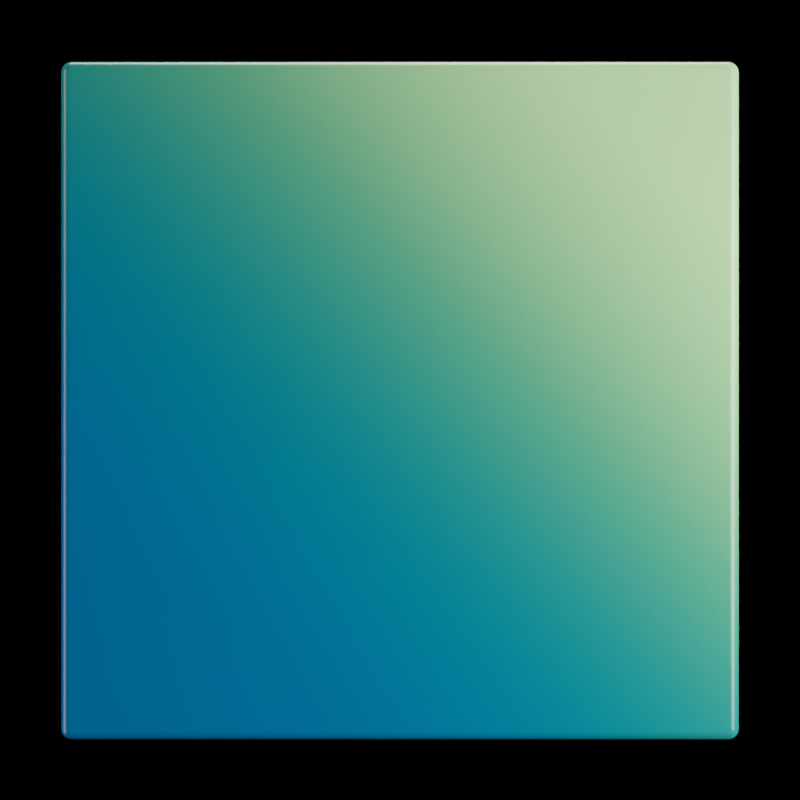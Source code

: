 # Source: cube.blend  (saved by Blender 2.93.20; exported with 4.5.12 LTS)
import bpy
from mathutils import Matrix  # noqa: F401  (used for matrix-valued properties, if any)

bpy.ops.wm.read_factory_settings(use_empty=True)
scene = bpy.context.scene
scene.name = 'Scene'

# ---- collections
col_iso_studio = bpy.data.collections.new('ISO Studio'); scene.collection.children.link(col_iso_studio)
col_iso_studio.hide_render = True
col_normal_studio = bpy.data.collections.new('Normal studio'); scene.collection.children.link(col_normal_studio)
col_front_light = bpy.data.collections.new('Front Light'); col_normal_studio.children.link(col_front_light)
col_dynamic_light = bpy.data.collections.new('Dynamic Light'); col_normal_studio.children.link(col_dynamic_light)
col_dynamic_light.hide_render = True

# ---- materials (node trees are filled in below, after node groups)
mat_color___green = bpy.data.materials.new('Color - Green')

# ---- node groups
ng_auto_smooth = bpy.data.node_groups.new('Auto Smooth', 'GeometryNodeTree')
_s = ng_auto_smooth.interface.new_socket(name='Geometry', in_out='OUTPUT', socket_type='NodeSocketGeometry')
_s = ng_auto_smooth.interface.new_socket(name='Geometry', in_out='INPUT', socket_type='NodeSocketGeometry')
_s = ng_auto_smooth.interface.new_socket(name='Angle', in_out='INPUT', socket_type='NodeSocketFloat')
_s.subtype = 'ANGLE'
_s.min_value = 0.0
_s.max_value = 3.142
ng_auto_smooth.is_modifier = True
_N = ng_auto_smooth.nodes; _L = ng_auto_smooth.links
n0 = _N.new('NodeGroupOutput'); n0.name = 'Group Output'; n0.location = (480, -100)
n1 = _N.new('NodeGroupInput'); n1.name = 'Group Input'; n1.location = (-420, -300)
n2 = _N.new('NodeGroupInput'); n2.name = 'Group Input.001'; n2.location = (-60, -100)
n3 = _N.new('GeometryNodeSetShadeSmooth'); n3.name = 'Set Shade Smooth'; n3.location = (120, -100)
n3.domain = 'EDGE'
n4 = _N.new('GeometryNodeSetShadeSmooth'); n4.name = 'Set Shade Smooth.001'; n4.location = (300, -100)
n5 = _N.new('GeometryNodeInputMeshEdgeAngle'); n5.name = 'Edge Angle'; n5.location = (-420, -220)
n6 = _N.new('GeometryNodeInputEdgeSmooth'); n6.name = 'Is Edge Smooth'; n6.location = (-60, -160)
n7 = _N.new('GeometryNodeInputShadeSmooth'); n7.name = 'Is Face Smooth'; n7.location = (-240, -340)
n8 = _N.new('FunctionNodeBooleanMath'); n8.name = 'Boolean Math'; n8.location = (-60, -220)
n9 = _N.new('FunctionNodeCompare'); n9.name = 'Compare'; n9.location = (-240, -180)
n9.operation = 'LESS_EQUAL'
_L.new(n5.outputs[0], n9.inputs[0])
_L.new(n4.outputs[0], n0.inputs[0])
_L.new(n1.outputs[1], n9.inputs[1])
_L.new(n9.outputs[0], n8.inputs[0])
_L.new(n7.outputs[0], n8.inputs[1])
_L.new(n2.outputs[0], n3.inputs[0])
_L.new(n6.outputs[0], n3.inputs[1])
_L.new(n3.outputs[0], n4.inputs[0])
_L.new(n8.outputs[0], n3.inputs[2])
n0.is_active_output = True

# ---- material node trees
mat_color___green.use_nodes = True; mat_color___green.node_tree.nodes.clear()
_N = mat_color___green.node_tree.nodes; _L = mat_color___green.node_tree.links
n0 = _N.new('ShaderNodeOutputMaterial'); n0.name = 'Material Output'; n0.location = (633, 346)
n1 = _N.new('ShaderNodeBsdfPrincipled'); n1.name = 'Principled BSDF'; n1.location = (317, 341)
n1.distribution = 'GGX'
n1.subsurface_method = 'BURLEY'
n1.inputs[2].default_value = 0.2
n1.inputs[3].default_value = 1.45
n1.inputs[27].default_value = (0.0, 0.0, 0.0, 1.0)
n1.inputs[28].default_value = 1.0
n2 = _N.new('ShaderNodeTexGradient'); n2.name = 'Gradient Texture'; n2.location = (-385, 233)
n3 = _N.new('ShaderNodeMapping'); n3.name = 'Mapping'; n3.location = (-675, 280)
n3.width = 240
n3.inputs[1].default_value = (0.53, 0.0, 0.0)
n3.inputs[2].default_value = (0.0, 0.7854, 0.0)
n3.inputs[3].default_value = (0.5, 0.5, 0.5)
n4 = _N.new('ShaderNodeValToRGB'); n4.name = 'ColorRamp'; n4.location = (-135, 343)
n4.color_ramp.interpolation = 'B_SPLINE'
while len(n4.color_ramp.elements) > 1: n4.color_ramp.elements.remove(n4.color_ramp.elements[-1])
n4.color_ramp.elements[0].position = 0.3; n4.color_ramp.elements[0].color = (0.0, 0.15, 0.3663, 1.0)
_e = n4.color_ramp.elements.new(0.6788); _e.color = (0.0, 0.3231, 0.1301, 1.0)
_e = n4.color_ramp.elements.new(1.0); _e.color = (0.6105, 1.0, 0.4342, 1.0)
n5 = _N.new('ShaderNodeTexCoord'); n5.name = 'Texture Coordinate'; n5.location = (-885, 263)
_L.new(n1.outputs[0], n0.inputs[0])
_L.new(n4.outputs[0], n1.inputs[0])
_L.new(n2.outputs[0], n4.inputs[0])
_L.new(n3.outputs[0], n2.inputs[0])
_L.new(n5.outputs[3], n3.inputs[0])
n0.is_active_output = True

# ---- world
world_world = bpy.data.worlds.new('World'); scene.world = world_world
world_world.use_nodes = True; world_world.node_tree.nodes.clear()
_N = world_world.node_tree.nodes; _L = world_world.node_tree.links
n0 = _N.new('ShaderNodeBackground'); n0.name = 'Background'; n0.location = (10, 300)
n0.inputs[0].default_value = (0.2502, 0.2502, 0.2502, 1.0)
n0.inputs[1].default_value = 0.0
n1 = _N.new('ShaderNodeOutputWorld'); n1.name = 'World Output'; n1.location = (192, 299)
_L.new(n0.outputs[0], n1.inputs[0])
n1.is_active_output = True
world_world.use_sun_shadow = False
world_world.sun_shadow_jitter_overblur = 0.0

# ---- cameras
cam_camera_003 = bpy.data.cameras.new('Camera.003')
cam_camera_003.type = 'ORTHO'
cam_camera_003.ortho_scale = 2.5
cam_camera_003.shift_y = 0.04
cam_camera_002 = bpy.data.cameras.new('Camera.002')
cam_camera_002.lens = 150.0

# ---- lights
light_area_010 = bpy.data.lights.new('Area.010', 'AREA')
light_area_010.transmission_factor = 0.0
light_area_010.energy = 471.2
light_area_010.shadow_soft_size = 4.0
light_area_010.shadow_maximum_resolution = 0.006
light_area_010.use_absolute_resolution = True
light_area_010.shape = 'DISK'
light_area_010.size = 4.0
light_area_010.size_y = 3.085
light_area_009 = bpy.data.lights.new('Area.009', 'AREA')
light_area_009.transmission_factor = 0.0
light_area_009.energy = 117.8
light_area_009.shadow_soft_size = 1.945
light_area_009.shadow_maximum_resolution = 0.006
light_area_009.use_absolute_resolution = True
light_area_009.shape = 'RECTANGLE'
light_area_009.size = 1.945
light_area_009.size_y = 6.754
light_area_004 = bpy.data.lights.new('Area.004', 'AREA')
light_area_004.transmission_factor = 0.0
light_area_004.energy = 314.2
light_area_004.shadow_soft_size = 4.0
light_area_004.shadow_maximum_resolution = 0.006
light_area_004.use_absolute_resolution = True
light_area_004.shape = 'DISK'
light_area_004.size = 4.0
light_area_004.size_y = 3.085
light_point_004 = bpy.data.lights.new('Point.004', 'POINT')
light_point_004.transmission_factor = 0.0
light_point_004.shadow_soft_size = 0.5
light_point_004.shadow_maximum_resolution = 0.006
light_point_004.use_absolute_resolution = True
light_point_003 = bpy.data.lights.new('Point.003', 'POINT')
light_point_003.transmission_factor = 0.0
light_point_003.shadow_soft_size = 0.25
light_point_003.shadow_maximum_resolution = 0.006
light_point_003.use_absolute_resolution = True
light_area_003 = bpy.data.lights.new('Area.003', 'AREA')
light_area_003.transmission_factor = 0.0
light_area_003.energy = 471.2
light_area_003.shadow_soft_size = 4.0
light_area_003.shadow_maximum_resolution = 0.006
light_area_003.use_absolute_resolution = True
light_area_003.shape = 'DISK'
light_area_003.size = 4.0
light_area_003.size_y = 3.085
light_area_002 = bpy.data.lights.new('Area.002', 'AREA')
light_area_002.transmission_factor = 0.0
light_area_002.energy = 196.3
light_area_002.shadow_soft_size = 2.384
light_area_002.shadow_maximum_resolution = 0.006
light_area_002.use_absolute_resolution = True
light_area_002.shape = 'RECTANGLE'
light_area_002.size = 2.384
light_area_002.size_y = 6.707
light_area_001 = bpy.data.lights.new('Area.001', 'AREA')
light_area_001.transmission_factor = 0.0
light_area_001.energy = 314.2
light_area_001.shadow_soft_size = 4.0
light_area_001.shadow_maximum_resolution = 0.006
light_area_001.use_absolute_resolution = True
light_area_001.shape = 'DISK'
light_area_001.size = 4.0
light_area_001.size_y = 3.085
light_area_013 = bpy.data.lights.new('Area.013', 'AREA')
light_area_013.transmission_factor = 0.0
light_area_013.energy = 314.2
light_area_013.shadow_soft_size = 4.0
light_area_013.shadow_maximum_resolution = 0.006
light_area_013.use_absolute_resolution = True
light_area_013.shape = 'DISK'
light_area_013.size = 4.0
light_area_013.size_y = 3.085
light_area_012 = bpy.data.lights.new('Area.012', 'AREA')
light_area_012.transmission_factor = 0.0
light_area_012.energy = 392.7
light_area_012.shadow_soft_size = 4.0
light_area_012.shadow_maximum_resolution = 0.006
light_area_012.use_absolute_resolution = True
light_area_012.shape = 'DISK'
light_area_012.size = 4.0
light_area_012.size_y = 3.085
light_area_011 = bpy.data.lights.new('Area.011', 'AREA')
light_area_011.transmission_factor = 0.0
light_area_011.energy = 196.3
light_area_011.shadow_soft_size = 1.945
light_area_011.shadow_maximum_resolution = 0.006
light_area_011.use_absolute_resolution = True
light_area_011.shape = 'RECTANGLE'
light_area_011.size = 1.945
light_area_011.size_y = 6.754
light_point = bpy.data.lights.new('Point', 'POINT')
light_point.transmission_factor = 0.0
light_point.energy = 40.0
light_point.shadow_soft_size = 0.5
light_point.shadow_maximum_resolution = 0.006
light_point.use_absolute_resolution = True

# ---- meshes
me_cube_003 = bpy.data.meshes.new('Cube.003')
me_cube_003.from_pydata([(-0.8721, -0.8721, -0.9001), (-0.8721, -0.9001, -0.8721), (-0.9001, -0.8721, -0.8721), (-0.8721, -0.8794, -0.8992), (-0.8721, -0.8861, -0.8964), (-0.8721, -0.8919, -0.8919), (-0.8794, -0.8721, -0.8992), (-0.8796, -0.8796, -0.898), (-0.8795, -0.8862, -0.8952), (-0.8793, -0.8912, -0.8913), (-0.8861, -0.8721, -0.8964), (-0.8862, -0.8795, -0.8952), (-0.8855, -0.8855, -0.8928), (-0.8849, -0.8897, -0.8897), (-0.8883, -0.8883, -0.8883), (-0.8794, -0.8992, -0.8721), (-0.8861, -0.8964, -0.8721), (-0.8919, -0.8919, -0.8721), (-0.8721, -0.8992, -0.8794), (-0.8796, -0.898, -0.8796), (-0.8862, -0.8952, -0.8795), (-0.8912, -0.8913, -0.8793), (-0.8721, -0.8964, -0.8861), (-0.8795, -0.8952, -0.8862), (-0.8855, -0.8928, -0.8855), (-0.8897, -0.8897, -0.8849), (-0.8992, -0.8721, -0.8794), (-0.8964, -0.8721, -0.8861), (-0.8919, -0.8721, -0.8919), (-0.8992, -0.8794, -0.8721), (-0.898, -0.8796, -0.8796), (-0.8952, -0.8795, -0.8862), (-0.8913, -0.8793, -0.8912), (-0.8964, -0.8861, -0.8721), (-0.8952, -0.8862, -0.8795), (-0.8928, -0.8855, -0.8855), (-0.8897, -0.8849, -0.8897), (-0.8721, -0.9001, 0.8721), (-0.8721, -0.8721, 0.9001), (-0.9001, -0.8721, 0.8721), (-0.8721, -0.8992, 0.8794), (-0.8721, -0.8964, 0.8861), (-0.8721, -0.8919, 0.8919), (-0.8794, -0.8992, 0.8721), (-0.8796, -0.898, 0.8796), (-0.8795, -0.8952, 0.8862), (-0.8793, -0.8913, 0.8912), (-0.8861, -0.8964, 0.8721), (-0.8862, -0.8952, 0.8795), (-0.8855, -0.8928, 0.8855), (-0.8849, -0.8897, 0.8897), (-0.8883, -0.8883, 0.8883), (-0.8794, -0.8721, 0.8992), (-0.8861, -0.8721, 0.8964), (-0.8919, -0.8721, 0.8919), (-0.8721, -0.8794, 0.8992), (-0.8796, -0.8796, 0.898), (-0.8862, -0.8795, 0.8952), (-0.8912, -0.8793, 0.8913), (-0.8721, -0.8861, 0.8964), (-0.8795, -0.8862, 0.8952), (-0.8855, -0.8855, 0.8928), (-0.8897, -0.8849, 0.8897), (-0.8992, -0.8794, 0.8721), (-0.8964, -0.8861, 0.8721), (-0.8919, -0.8919, 0.8721), (-0.8992, -0.8721, 0.8794), (-0.898, -0.8796, 0.8796), (-0.8952, -0.8862, 0.8795), (-0.8913, -0.8912, 0.8793), (-0.8964, -0.8721, 0.8861), (-0.8952, -0.8795, 0.8862), (-0.8928, -0.8855, 0.8855), (-0.8897, -0.8897, 0.8849), (-0.8721, 0.8721, -0.9001), (-0.9001, 0.8721, -0.8721), (-0.8721, 0.9001, -0.8721), (-0.8794, 0.8721, -0.8992), (-0.8861, 0.8721, -0.8964), (-0.8919, 0.8721, -0.8919), (-0.8721, 0.8794, -0.8992), (-0.8796, 0.8796, -0.898), (-0.8862, 0.8795, -0.8952), (-0.8912, 0.8793, -0.8913), (-0.8721, 0.8861, -0.8964), (-0.8795, 0.8862, -0.8952), (-0.8855, 0.8855, -0.8928), (-0.8897, 0.8849, -0.8897), (-0.8883, 0.8883, -0.8883), (-0.8992, 0.8794, -0.8721), (-0.8964, 0.8861, -0.8721), (-0.8919, 0.8919, -0.8721), (-0.8992, 0.8721, -0.8794), (-0.898, 0.8796, -0.8796), (-0.8952, 0.8862, -0.8795), (-0.8913, 0.8912, -0.8793), (-0.8964, 0.8721, -0.8861), (-0.8952, 0.8795, -0.8862), (-0.8928, 0.8855, -0.8855), (-0.8897, 0.8897, -0.8849), (-0.8721, 0.8992, -0.8794), (-0.8721, 0.8964, -0.8861), (-0.8721, 0.8919, -0.8919), (-0.8794, 0.8992, -0.8721), (-0.8796, 0.898, -0.8796), (-0.8795, 0.8952, -0.8862), (-0.8793, 0.8913, -0.8912), (-0.8861, 0.8964, -0.8721), (-0.8862, 0.8952, -0.8795), (-0.8855, 0.8928, -0.8855), (-0.8849, 0.8897, -0.8897), (-0.8721, 0.8721, 0.9001), (-0.8721, 0.9001, 0.8721), (-0.9001, 0.8721, 0.8721), (-0.8721, 0.8794, 0.8992), (-0.8721, 0.8861, 0.8964), (-0.8721, 0.8919, 0.8919), (-0.8794, 0.8721, 0.8992), (-0.8796, 0.8796, 0.898), (-0.8795, 0.8862, 0.8952), (-0.8793, 0.8912, 0.8913), (-0.8861, 0.8721, 0.8964), (-0.8862, 0.8795, 0.8952), (-0.8855, 0.8855, 0.8928), (-0.8849, 0.8897, 0.8897), (-0.8883, 0.8883, 0.8883), (-0.8794, 0.8992, 0.8721), (-0.8861, 0.8964, 0.8721), (-0.8919, 0.8919, 0.8721), (-0.8721, 0.8992, 0.8794), (-0.8796, 0.898, 0.8796), (-0.8862, 0.8952, 0.8795), (-0.8912, 0.8913, 0.8793), (-0.8721, 0.8964, 0.8861), (-0.8795, 0.8952, 0.8862), (-0.8855, 0.8928, 0.8855), (-0.8897, 0.8897, 0.8849), (-0.8992, 0.8721, 0.8794), (-0.8964, 0.8721, 0.8861), (-0.8919, 0.8721, 0.8919), (-0.8992, 0.8794, 0.8721), (-0.898, 0.8796, 0.8796), (-0.8952, 0.8795, 0.8862), (-0.8913, 0.8793, 0.8912), (-0.8964, 0.8861, 0.8721), (-0.8952, 0.8862, 0.8795), (-0.8928, 0.8855, 0.8855), (-0.8897, 0.8849, 0.8897), (0.8721, -0.8721, -0.9001), (0.9001, -0.8721, -0.8721), (0.8721, -0.9001, -0.8721), (0.8794, -0.8721, -0.8992), (0.8861, -0.8721, -0.8964), (0.8919, -0.8721, -0.8919), (0.8721, -0.8794, -0.8992), (0.8796, -0.8796, -0.898), (0.8862, -0.8795, -0.8952), (0.8912, -0.8793, -0.8913), (0.8721, -0.8861, -0.8964), (0.8795, -0.8862, -0.8952), (0.8855, -0.8855, -0.8928), (0.8897, -0.8849, -0.8897), (0.8883, -0.8883, -0.8883), (0.8992, -0.8794, -0.8721), (0.8964, -0.8861, -0.8721), (0.8919, -0.8919, -0.8721), (0.8992, -0.8721, -0.8794), (0.898, -0.8796, -0.8796), (0.8952, -0.8862, -0.8795), (0.8913, -0.8912, -0.8793), (0.8964, -0.8721, -0.8861), (0.8952, -0.8795, -0.8862), (0.8928, -0.8855, -0.8855), (0.8897, -0.8897, -0.8849), (0.8721, -0.8992, -0.8794), (0.8721, -0.8964, -0.8861), (0.8721, -0.8919, -0.8919), (0.8794, -0.8992, -0.8721), (0.8796, -0.898, -0.8796), (0.8795, -0.8952, -0.8862), (0.8793, -0.8913, -0.8912), (0.8861, -0.8964, -0.8721), (0.8862, -0.8952, -0.8795), (0.8855, -0.8928, -0.8855), (0.8849, -0.8897, -0.8897), (0.8721, -0.8721, 0.9001), (0.8721, -0.9001, 0.8721), (0.9001, -0.8721, 0.8721), (0.8721, -0.8794, 0.8992), (0.8721, -0.8861, 0.8964), (0.8721, -0.8919, 0.8919), (0.8794, -0.8721, 0.8992), (0.8796, -0.8796, 0.898), (0.8795, -0.8862, 0.8952), (0.8793, -0.8912, 0.8913), (0.8861, -0.8721, 0.8964), (0.8862, -0.8795, 0.8952), (0.8855, -0.8855, 0.8928), (0.8849, -0.8897, 0.8897), (0.8883, -0.8883, 0.8883), (0.8794, -0.8992, 0.8721), (0.8861, -0.8964, 0.8721), (0.8919, -0.8919, 0.8721), (0.8721, -0.8992, 0.8794), (0.8796, -0.898, 0.8796), (0.8862, -0.8952, 0.8795), (0.8912, -0.8913, 0.8793), (0.8721, -0.8964, 0.8861), (0.8795, -0.8952, 0.8862), (0.8855, -0.8928, 0.8855), (0.8897, -0.8897, 0.8849), (0.8992, -0.8721, 0.8794), (0.8964, -0.8721, 0.8861), (0.8919, -0.8721, 0.8919), (0.8992, -0.8794, 0.8721), (0.898, -0.8796, 0.8796), (0.8952, -0.8795, 0.8862), (0.8913, -0.8793, 0.8912), (0.8964, -0.8861, 0.8721), (0.8952, -0.8862, 0.8795), (0.8928, -0.8855, 0.8855), (0.8897, -0.8849, 0.8897), (0.8721, 0.8721, -0.9001), (0.8721, 0.9001, -0.8721), (0.9001, 0.8721, -0.8721), (0.8721, 0.8794, -0.8992), (0.8721, 0.8861, -0.8964), (0.8721, 0.8919, -0.8919), (0.8794, 0.8721, -0.8992), (0.8796, 0.8796, -0.898), (0.8795, 0.8862, -0.8952), (0.8793, 0.8912, -0.8913), (0.8861, 0.8721, -0.8964), (0.8862, 0.8795, -0.8952), (0.8855, 0.8855, -0.8928), (0.8849, 0.8897, -0.8897), (0.8883, 0.8883, -0.8883), (0.8794, 0.8992, -0.8721), (0.8861, 0.8964, -0.8721), (0.8919, 0.8919, -0.8721), (0.8721, 0.8992, -0.8794), (0.8796, 0.898, -0.8796), (0.8862, 0.8952, -0.8795), (0.8912, 0.8913, -0.8793), (0.8721, 0.8964, -0.8861), (0.8795, 0.8952, -0.8862), (0.8855, 0.8928, -0.8855), (0.8897, 0.8897, -0.8849), (0.8992, 0.8721, -0.8794), (0.8964, 0.8721, -0.8861), (0.8919, 0.8721, -0.8919), (0.8992, 0.8794, -0.8721), (0.898, 0.8796, -0.8796), (0.8952, 0.8795, -0.8862), (0.8913, 0.8793, -0.8912), (0.8964, 0.8861, -0.8721), (0.8952, 0.8862, -0.8795), (0.8928, 0.8855, -0.8855), (0.8897, 0.8849, -0.8897), (0.8721, 0.8721, 0.9001), (0.9001, 0.8721, 0.8721), (0.8721, 0.9001, 0.8721), (0.8794, 0.8721, 0.8992), (0.8861, 0.8721, 0.8964), (0.8919, 0.8721, 0.8919), (0.8721, 0.8794, 0.8992), (0.8796, 0.8796, 0.898), (0.8862, 0.8795, 0.8952), (0.8912, 0.8793, 0.8913), (0.8721, 0.8861, 0.8964), (0.8795, 0.8862, 0.8952), (0.8855, 0.8855, 0.8928), (0.8897, 0.8849, 0.8897), (0.8883, 0.8883, 0.8883), (0.8992, 0.8794, 0.8721), (0.8964, 0.8861, 0.8721), (0.8919, 0.8919, 0.8721), (0.8992, 0.8721, 0.8794), (0.898, 0.8796, 0.8796), (0.8952, 0.8862, 0.8795), (0.8913, 0.8912, 0.8793), (0.8964, 0.8721, 0.8861), (0.8952, 0.8795, 0.8862), (0.8928, 0.8855, 0.8855), (0.8897, 0.8897, 0.8849), (0.8721, 0.8992, 0.8794), (0.8721, 0.8964, 0.8861), (0.8721, 0.8919, 0.8919), (0.8794, 0.8992, 0.8721), (0.8796, 0.898, 0.8796), (0.8795, 0.8952, 0.8862), (0.8793, 0.8913, 0.8912), (0.8861, 0.8964, 0.8721), (0.8862, 0.8952, 0.8795), (0.8855, 0.8928, 0.8855), (0.8849, 0.8897, 0.8897)], [], [(150, 186, 37, 1), (224, 260, 187, 149), (259, 111, 38, 185), (2, 39, 113, 75), (76, 112, 261, 223), (0, 3, 7, 6), (3, 4, 8, 7), (4, 5, 9, 8), (6, 7, 11, 10), (7, 8, 12, 11), (8, 9, 13, 12), (10, 11, 32, 28), (11, 12, 36, 32), (12, 13, 14, 36), (1, 15, 19, 18), (15, 16, 20, 19), (16, 17, 21, 20), (18, 19, 23, 22), (19, 20, 24, 23), (20, 21, 25, 24), (22, 23, 9, 5), (23, 24, 13, 9), (24, 25, 14, 13), (2, 26, 30, 29), (26, 27, 31, 30), (27, 28, 32, 31), (29, 30, 34, 33), (30, 31, 35, 34), (31, 32, 36, 35), (33, 34, 21, 17), (34, 35, 25, 21), (35, 36, 14, 25), (37, 40, 44, 43), (40, 41, 45, 44), (41, 42, 46, 45), (43, 44, 48, 47), (44, 45, 49, 48), (45, 46, 50, 49), (47, 48, 69, 65), (48, 49, 73, 69), (49, 50, 51, 73), (38, 52, 56, 55), (52, 53, 57, 56), (53, 54, 58, 57), (55, 56, 60, 59), (56, 57, 61, 60), (57, 58, 62, 61), (59, 60, 46, 42), (60, 61, 50, 46), (61, 62, 51, 50), (39, 63, 67, 66), (63, 64, 68, 67), (64, 65, 69, 68), (66, 67, 71, 70), (67, 68, 72, 71), (68, 69, 73, 72), (70, 71, 58, 54), (71, 72, 62, 58), (72, 73, 51, 62), (74, 77, 81, 80), (77, 78, 82, 81), (78, 79, 83, 82), (80, 81, 85, 84), (81, 82, 86, 85), (82, 83, 87, 86), (84, 85, 106, 102), (85, 86, 110, 106), (86, 87, 88, 110), (75, 89, 93, 92), (89, 90, 94, 93), (90, 91, 95, 94), (92, 93, 97, 96), (93, 94, 98, 97), (94, 95, 99, 98), (96, 97, 83, 79), (97, 98, 87, 83), (98, 99, 88, 87), (76, 100, 104, 103), (100, 101, 105, 104), (101, 102, 106, 105), (103, 104, 108, 107), (104, 105, 109, 108), (105, 106, 110, 109), (107, 108, 95, 91), (108, 109, 99, 95), (109, 110, 88, 99), (111, 114, 118, 117), (114, 115, 119, 118), (115, 116, 120, 119), (117, 118, 122, 121), (118, 119, 123, 122), (119, 120, 124, 123), (121, 122, 143, 139), (122, 123, 147, 143), (123, 124, 125, 147), (112, 126, 130, 129), (126, 127, 131, 130), (127, 128, 132, 131), (129, 130, 134, 133), (130, 131, 135, 134), (131, 132, 136, 135), (133, 134, 120, 116), (134, 135, 124, 120), (135, 136, 125, 124), (113, 137, 141, 140), (137, 138, 142, 141), (138, 139, 143, 142), (140, 141, 145, 144), (141, 142, 146, 145), (142, 143, 147, 146), (144, 145, 132, 128), (145, 146, 136, 132), (146, 147, 125, 136), (148, 151, 155, 154), (151, 152, 156, 155), (152, 153, 157, 156), (154, 155, 159, 158), (155, 156, 160, 159), (156, 157, 161, 160), (158, 159, 180, 176), (159, 160, 184, 180), (160, 161, 162, 184), (149, 163, 167, 166), (163, 164, 168, 167), (164, 165, 169, 168), (166, 167, 171, 170), (167, 168, 172, 171), (168, 169, 173, 172), (170, 171, 157, 153), (171, 172, 161, 157), (172, 173, 162, 161), (150, 174, 178, 177), (174, 175, 179, 178), (175, 176, 180, 179), (177, 178, 182, 181), (178, 179, 183, 182), (179, 180, 184, 183), (181, 182, 169, 165), (182, 183, 173, 169), (183, 184, 162, 173), (185, 188, 192, 191), (188, 189, 193, 192), (189, 190, 194, 193), (191, 192, 196, 195), (192, 193, 197, 196), (193, 194, 198, 197), (195, 196, 217, 213), (196, 197, 221, 217), (197, 198, 199, 221), (186, 200, 204, 203), (200, 201, 205, 204), (201, 202, 206, 205), (203, 204, 208, 207), (204, 205, 209, 208), (205, 206, 210, 209), (207, 208, 194, 190), (208, 209, 198, 194), (209, 210, 199, 198), (187, 211, 215, 214), (211, 212, 216, 215), (212, 213, 217, 216), (214, 215, 219, 218), (215, 216, 220, 219), (216, 217, 221, 220), (218, 219, 206, 202), (219, 220, 210, 206), (220, 221, 199, 210), (222, 225, 229, 228), (225, 226, 230, 229), (226, 227, 231, 230), (228, 229, 233, 232), (229, 230, 234, 233), (230, 231, 235, 234), (232, 233, 254, 250), (233, 234, 258, 254), (234, 235, 236, 258), (223, 237, 241, 240), (237, 238, 242, 241), (238, 239, 243, 242), (240, 241, 245, 244), (241, 242, 246, 245), (242, 243, 247, 246), (244, 245, 231, 227), (245, 246, 235, 231), (246, 247, 236, 235), (224, 248, 252, 251), (248, 249, 253, 252), (249, 250, 254, 253), (251, 252, 256, 255), (252, 253, 257, 256), (253, 254, 258, 257), (255, 256, 243, 239), (256, 257, 247, 243), (257, 258, 236, 247), (259, 262, 266, 265), (262, 263, 267, 266), (263, 264, 268, 267), (265, 266, 270, 269), (266, 267, 271, 270), (267, 268, 272, 271), (269, 270, 291, 287), (270, 271, 295, 291), (271, 272, 273, 295), (260, 274, 278, 277), (274, 275, 279, 278), (275, 276, 280, 279), (277, 278, 282, 281), (278, 279, 283, 282), (279, 280, 284, 283), (281, 282, 268, 264), (282, 283, 272, 268), (283, 284, 273, 272), (261, 285, 289, 288), (285, 286, 290, 289), (286, 287, 291, 290), (288, 289, 293, 292), (289, 290, 294, 293), (290, 291, 295, 294), (292, 293, 280, 276), (293, 294, 284, 280), (294, 295, 273, 284), (74, 0, 6, 77), (77, 6, 10, 78), (78, 10, 28, 79), (79, 28, 27, 96), (96, 27, 26, 92), (92, 26, 2, 75), (1, 37, 43, 15), (15, 43, 47, 16), (16, 47, 65, 17), (17, 65, 64, 33), (33, 64, 63, 29), (29, 63, 39, 2), (38, 111, 117, 52), (52, 117, 121, 53), (53, 121, 139, 54), (54, 139, 138, 70), (70, 138, 137, 66), (66, 137, 113, 39), (112, 76, 103, 126), (126, 103, 107, 127), (127, 107, 91, 128), (128, 91, 90, 144), (144, 90, 89, 140), (140, 89, 75, 113), (222, 74, 80, 225), (225, 80, 84, 226), (226, 84, 102, 227), (227, 102, 101, 244), (244, 101, 100, 240), (240, 100, 76, 223), (111, 259, 265, 114), (114, 265, 269, 115), (115, 269, 287, 116), (116, 287, 286, 133), (133, 286, 285, 129), (129, 285, 261, 112), (260, 224, 251, 274), (274, 251, 255, 275), (275, 255, 239, 276), (276, 239, 238, 292), (292, 238, 237, 288), (288, 237, 223, 261), (148, 222, 228, 151), (151, 228, 232, 152), (152, 232, 250, 153), (153, 250, 249, 170), (170, 249, 248, 166), (166, 248, 224, 149), (259, 185, 191, 262), (262, 191, 195, 263), (263, 195, 213, 264), (264, 213, 212, 281), (281, 212, 211, 277), (277, 211, 187, 260), (186, 150, 177, 200), (200, 177, 181, 201), (201, 181, 165, 202), (202, 165, 164, 218), (218, 164, 163, 214), (214, 163, 149, 187), (0, 148, 154, 3), (3, 154, 158, 4), (4, 158, 176, 5), (5, 176, 175, 22), (22, 175, 174, 18), (18, 174, 150, 1), (185, 38, 55, 188), (188, 55, 59, 189), (189, 59, 42, 190), (190, 42, 41, 207), (207, 41, 40, 203), (203, 40, 37, 186), (74, 222, 148, 0)])
me_cube_003.polygons.foreach_set('use_smooth', [True] * 294)
_uv = me_cube_003.uv_layers.new(name='UVMap')
_uv.uv.foreach_set('vector', [0.3789, 0.7539, 0.6211, 0.7539, 0.6211, 0.9961, 0.3789, 0.9961, 0.3789, 0.5039, 0.6211, 0.5039, 0.6211, 0.7461, 0.3789, 0.7461, 0.6289, 0.5039, 0.8711, 0.5039, 0.8711, 0.7461, 0.6289, 0.7461, 0.3789, 0.003888, 0.6211, 0.003888, 0.6211, 0.2461, 0.3789, 0.2461, 0.3789, 0.2539, 0.6211, 0.2539, 0.6211, 0.4961, 0.3789, 0.4961, 0.1289, 0.7461, 0.1289, 0.7471, 0.1279, 0.7472, 0.1279, 0.7461, 0.1289, 0.7471, 0.1289, 0.7481, 0.1279, 0.7481, 0.1279, 0.7472, 0.1289, 0.7481, 0.1289, 0.75, 0.1279, 0.75, 0.1279, 0.7481, 0.1279, 0.7461, 0.1279, 0.7472, 0.1269, 0.7471, 0.1269, 0.7461, 0.1279, 0.7472, 0.1279, 0.7481, 0.127, 0.748, 0.1269, 0.7471, 0.1279, 0.7481, 0.1279, 0.75, 0.1271, 0.75, 0.127, 0.748, 0.1269, 0.7461, 0.1269, 0.7471, 0.125, 0.7471, 0.125, 0.7461, 0.1269, 0.7471, 0.127, 0.748, 0.125, 0.7479, 0.125, 0.7471, 0.127, 0.748, 0.1271, 0.75, 0.1266, 0.75, 0.125, 0.7479, 0.3789, 0.9961, 0.3789, 0.9971, 0.3779, 0.9972, 0.3779, 0.9961, 0.3789, 0.9971, 0.3789, 0.9981, 0.3779, 0.9981, 0.3779, 0.9972, 0.3789, 0.9981, 0.3789, 1.0, 0.3779, 1.0, 0.3779, 0.9981, 0.3779, 0.9961, 0.3779, 0.9972, 0.3769, 0.9971, 0.3769, 0.9961, 0.3779, 0.9972, 0.3779, 0.9981, 0.377, 0.998, 0.3769, 0.9971, 0.3779, 0.9981, 0.3779, 1.0, 0.3771, 1.0, 0.377, 0.998, 0.3769, 0.9961, 0.3769, 0.9971, 0.375, 0.9971, 0.375, 0.9961, 0.3769, 0.9971, 0.377, 0.998, 0.375, 0.9979, 0.375, 0.9971, 0.377, 0.998, 0.3771, 1.0, 0.3766, 1.0, 0.375, 0.9979, 0.3789, 0.003888, 0.3779, 0.003888, 0.3778, 0.002851, 0.3789, 0.002882, 0.3779, 0.003888, 0.3769, 0.003888, 0.3769, 0.002868, 0.3778, 0.002851, 0.3769, 0.003888, 0.375, 0.003888, 0.375, 0.002888, 0.3769, 0.002868, 0.3789, 0.002882, 0.3778, 0.002851, 0.3779, 0.001937, 0.3789, 0.001944, 0.3778, 0.002851, 0.3769, 0.002868, 0.377, 0.002036, 0.3779, 0.001937, 0.3769, 0.002868, 0.375, 0.002888, 0.375, 0.002118, 0.377, 0.002036, 0.3789, 0.001944, 0.3779, 0.001937, 0.3779, 0.0, 0.3789, 0.0, 0.3779, 0.001937, 0.377, 0.002036, 0.3771, 0.0, 0.3779, 0.0, 0.377, 0.002036, 0.375, 0.002118, 0.375, 0.001643, 0.3771, 0.0, 0.6211, 0.9961, 0.6221, 0.9961, 0.6222, 0.9971, 0.6211, 0.9971, 0.6221, 0.9961, 0.6231, 0.9961, 0.6231, 0.9971, 0.6222, 0.9971, 0.6231, 0.9961, 0.625, 0.9961, 0.625, 0.9971, 0.6231, 0.9971, 0.6211, 0.9971, 0.6222, 0.9971, 0.6221, 0.9981, 0.6211, 0.9981, 0.6222, 0.9971, 0.6231, 0.9971, 0.623, 0.998, 0.6221, 0.9981, 0.6231, 0.9971, 0.625, 0.9971, 0.625, 0.9979, 0.623, 0.998, 0.6211, 0.9981, 0.6221, 0.9981, 0.6221, 1.0, 0.6211, 1.0, 0.6221, 0.9981, 0.623, 0.998, 0.6229, 1.0, 0.6221, 1.0, 0.623, 0.998, 0.625, 0.9979, 0.625, 0.9984, 0.6229, 1.0, 0.8711, 0.7461, 0.8721, 0.7461, 0.8722, 0.7471, 0.8711, 0.7471, 0.8721, 0.7461, 0.8731, 0.7461, 0.8731, 0.7471, 0.8722, 0.7471, 0.8731, 0.7461, 0.875, 0.7461, 0.875, 0.7471, 0.8731, 0.7471, 0.8711, 0.7471, 0.8722, 0.7471, 0.8721, 0.7481, 0.8711, 0.7481, 0.8722, 0.7471, 0.8731, 0.7471, 0.873, 0.748, 0.8721, 0.7481, 0.8731, 0.7471, 0.875, 0.7471, 0.875, 0.7479, 0.873, 0.748, 0.8711, 0.7481, 0.8721, 0.7481, 0.8721, 0.75, 0.8711, 0.75, 0.8721, 0.7481, 0.873, 0.748, 0.8729, 0.75, 0.8721, 0.75, 0.873, 0.748, 0.875, 0.7479, 0.875, 0.7484, 0.8729, 0.75, 0.6211, 0.003888, 0.6211, 0.002882, 0.6221, 0.002842, 0.6221, 0.003888, 0.6211, 0.002882, 0.6211, 0.001944, 0.6221, 0.001938, 0.6221, 0.002842, 0.6211, 0.001944, 0.6211, 0.0, 0.6221, 0.0, 0.6221, 0.001938, 0.6221, 0.003888, 0.6221, 0.002842, 0.6231, 0.002862, 0.6231, 0.003888, 0.6221, 0.002842, 0.6221, 0.001938, 0.623, 0.002035, 0.6231, 0.002862, 0.6221, 0.001938, 0.6221, 0.0, 0.6229, 0.0, 0.623, 0.002035, 0.6231, 0.003888, 0.6231, 0.002862, 0.625, 0.002889, 0.625, 0.003888, 0.6231, 0.002862, 0.623, 0.002035, 0.625, 0.002118, 0.625, 0.002889, 0.623, 0.002035, 0.6229, 0.0, 0.6234, 0.0, 0.625, 0.002118, 0.1289, 0.5039, 0.1279, 0.5039, 0.1278, 0.5029, 0.1289, 0.5029, 0.1279, 0.5039, 0.1269, 0.5039, 0.1269, 0.5029, 0.1278, 0.5029, 0.1269, 0.5039, 0.125, 0.5039, 0.125, 0.5029, 0.1269, 0.5029, 0.1289, 0.5029, 0.1278, 0.5029, 0.1279, 0.5019, 0.1289, 0.5019, 0.1278, 0.5029, 0.1269, 0.5029, 0.127, 0.502, 0.1279, 0.5019, 0.1269, 0.5029, 0.125, 0.5029, 0.125, 0.5021, 0.127, 0.502, 0.1289, 0.5019, 0.1279, 0.5019, 0.1279, 0.5, 0.1289, 0.5, 0.1279, 0.5019, 0.127, 0.502, 0.1271, 0.5, 0.1279, 0.5, 0.127, 0.502, 0.125, 0.5021, 0.125, 0.5016, 0.1271, 0.5, 0.3789, 0.2461, 0.3789, 0.2471, 0.3779, 0.2472, 0.3779, 0.2461, 0.3789, 0.2471, 0.3789, 0.2481, 0.3779, 0.2481, 0.3779, 0.2472, 0.3789, 0.2481, 0.3789, 0.25, 0.3779, 0.25, 0.3779, 0.2481, 0.3779, 0.2461, 0.3779, 0.2472, 0.3769, 0.2471, 0.3769, 0.2461, 0.3779, 0.2472, 0.3779, 0.2481, 0.377, 0.248, 0.3769, 0.2471, 0.3779, 0.2481, 0.3779, 0.25, 0.3771, 0.25, 0.377, 0.248, 0.3769, 0.2461, 0.3769, 0.2471, 0.375, 0.2471, 0.375, 0.2461, 0.3769, 0.2471, 0.377, 0.248, 0.375, 0.2479, 0.375, 0.2471, 0.377, 0.248, 0.3771, 0.25, 0.3766, 0.25, 0.375, 0.2479, 0.3789, 0.2539, 0.3779, 0.2539, 0.3778, 0.2529, 0.3789, 0.2529, 0.3779, 0.2539, 0.3769, 0.2539, 0.3769, 0.2529, 0.3778, 0.2529, 0.3769, 0.2539, 0.375, 0.2539, 0.375, 0.2529, 0.3769, 0.2529, 0.3789, 0.2529, 0.3778, 0.2529, 0.3779, 0.2519, 0.3789, 0.2519, 0.3778, 0.2529, 0.3769, 0.2529, 0.377, 0.252, 0.3779, 0.2519, 0.3769, 0.2529, 0.375, 0.2529, 0.375, 0.2521, 0.377, 0.252, 0.3789, 0.2519, 0.3779, 0.2519, 0.3779, 0.25, 0.3789, 0.25, 0.3779, 0.2519, 0.377, 0.252, 0.3771, 0.25, 0.3779, 0.25, 0.377, 0.252, 0.375, 0.2521, 0.375, 0.2516, 0.3771, 0.25, 0.8711, 0.5039, 0.8711, 0.5029, 0.8721, 0.5028, 0.8721, 0.5039, 0.8711, 0.5029, 0.8711, 0.5019, 0.8721, 0.5019, 0.8721, 0.5028, 0.8711, 0.5019, 0.8711, 0.5, 0.8721, 0.5, 0.8721, 0.5019, 0.8721, 0.5039, 0.8721, 0.5028, 0.8731, 0.5029, 0.8731, 0.5039, 0.8721, 0.5028, 0.8721, 0.5019, 0.873, 0.502, 0.8731, 0.5029, 0.8721, 0.5019, 0.8721, 0.5, 0.8729, 0.5, 0.873, 0.502, 0.8731, 0.5039, 0.8731, 0.5029, 0.875, 0.5029, 0.875, 0.5039, 0.8731, 0.5029, 0.873, 0.502, 0.875, 0.5021, 0.875, 0.5029, 0.873, 0.502, 0.8729, 0.5, 0.8734, 0.5, 0.875, 0.5021, 0.6211, 0.2539, 0.6211, 0.2529, 0.6221, 0.2528, 0.6221, 0.2539, 0.6211, 0.2529, 0.6211, 0.2519, 0.6221, 0.2519, 0.6221, 0.2528, 0.6211, 0.2519, 0.6211, 0.25, 0.6221, 0.25, 0.6221, 0.2519, 0.6221, 0.2539, 0.6221, 0.2528, 0.6231, 0.2529, 0.6231, 0.2539, 0.6221, 0.2528, 0.6221, 0.2519, 0.623, 0.252, 0.6231, 0.2529, 0.6221, 0.2519, 0.6221, 0.25, 0.6229, 0.25, 0.623, 0.252, 0.6231, 0.2539, 0.6231, 0.2529, 0.625, 0.2529, 0.625, 0.2539, 0.6231, 0.2529, 0.623, 0.252, 0.625, 0.2521, 0.625, 0.2529, 0.623, 0.252, 0.6229, 0.25, 0.6234, 0.25, 0.625, 0.2521, 0.6211, 0.2461, 0.6221, 0.2461, 0.6222, 0.2471, 0.6211, 0.2471, 0.6221, 0.2461, 0.6231, 0.2461, 0.6231, 0.2471, 0.6222, 0.2471, 0.6231, 0.2461, 0.625, 0.2461, 0.625, 0.2471, 0.6231, 0.2471, 0.6211, 0.2471, 0.6222, 0.2471, 0.6221, 0.2481, 0.6211, 0.2481, 0.6222, 0.2471, 0.6231, 0.2471, 0.623, 0.248, 0.6221, 0.2481, 0.6231, 0.2471, 0.625, 0.2471, 0.625, 0.2479, 0.623, 0.248, 0.6211, 0.2481, 0.6221, 0.2481, 0.6221, 0.25, 0.6211, 0.25, 0.6221, 0.2481, 0.623, 0.248, 0.6229, 0.25, 0.6221, 0.25, 0.623, 0.248, 0.625, 0.2479, 0.625, 0.2484, 0.6229, 0.25, 0.3711, 0.7461, 0.3721, 0.7461, 0.3722, 0.7471, 0.3711, 0.7471, 0.3721, 0.7461, 0.3731, 0.7461, 0.3731, 0.7471, 0.3722, 0.7471, 0.3731, 0.7461, 0.375, 0.7461, 0.375, 0.7471, 0.3731, 0.7471, 0.3711, 0.7471, 0.3722, 0.7471, 0.3721, 0.7481, 0.3711, 0.7481, 0.3722, 0.7471, 0.3731, 0.7471, 0.373, 0.748, 0.3721, 0.7481, 0.3731, 0.7471, 0.375, 0.7471, 0.375, 0.7479, 0.373, 0.748, 0.3711, 0.7481, 0.3721, 0.7481, 0.3721, 0.75, 0.3711, 0.75, 0.3721, 0.7481, 0.373, 0.748, 0.3729, 0.75, 0.3721, 0.75, 0.373, 0.748, 0.375, 0.7479, 0.3755, 0.75, 0.3729, 0.75, 0.3789, 0.7461, 0.3789, 0.7471, 0.3779, 0.7472, 0.3779, 0.7461, 0.3789, 0.7471, 0.3789, 0.7481, 0.3779, 0.7481, 0.3779, 0.7472, 0.3789, 0.7481, 0.3789, 0.75, 0.3779, 0.75, 0.3779, 0.7481, 0.3779, 0.7461, 0.3779, 0.7472, 0.3769, 0.7471, 0.3769, 0.7461, 0.3779, 0.7472, 0.3779, 0.7481, 0.377, 0.748, 0.3769, 0.7471, 0.3779, 0.7481, 0.3779, 0.75, 0.3771, 0.75, 0.377, 0.748, 0.3769, 0.7461, 0.3769, 0.7471, 0.375, 0.7471, 0.375, 0.7461, 0.3769, 0.7471, 0.377, 0.748, 0.375, 0.7479, 0.375, 0.7471, 0.377, 0.748, 0.3771, 0.75, 0.3755, 0.75, 0.375, 0.7479, 0.3789, 0.7539, 0.3779, 0.7539, 0.3778, 0.7529, 0.3789, 0.7529, 0.3779, 0.7539, 0.3769, 0.7539, 0.3769, 0.7529, 0.3778, 0.7529, 0.3769, 0.7539, 0.375, 0.7539, 0.375, 0.7529, 0.3769, 0.7529, 0.3789, 0.7529, 0.3778, 0.7529, 0.3779, 0.7519, 0.3789, 0.7519, 0.3778, 0.7529, 0.3769, 0.7529, 0.377, 0.752, 0.3779, 0.7519, 0.3769, 0.7529, 0.375, 0.7529, 0.375, 0.7521, 0.377, 0.752, 0.3789, 0.7519, 0.3779, 0.7519, 0.3779, 0.75, 0.3789, 0.75, 0.3779, 0.7519, 0.377, 0.752, 0.3771, 0.75, 0.3779, 0.75, 0.377, 0.752, 0.375, 0.7521, 0.3755, 0.75, 0.3771, 0.75, 0.6289, 0.7461, 0.6289, 0.7471, 0.6279, 0.7472, 0.6279, 0.7461, 0.6289, 0.7471, 0.6289, 0.7481, 0.6279, 0.7481, 0.6279, 0.7472, 0.6289, 0.7481, 0.6289, 0.75, 0.6279, 0.75, 0.6279, 0.7481, 0.6279, 0.7461, 0.6279, 0.7472, 0.6269, 0.7471, 0.6269, 0.7461, 0.6279, 0.7472, 0.6279, 0.7481, 0.627, 0.748, 0.6269, 0.7471, 0.6279, 0.7481, 0.6279, 0.75, 0.6271, 0.75, 0.627, 0.748, 0.6269, 0.7461, 0.6269, 0.7471, 0.625, 0.7471, 0.625, 0.7461, 0.6269, 0.7471, 0.627, 0.748, 0.625, 0.7479, 0.625, 0.7471, 0.627, 0.748, 0.6271, 0.75, 0.625, 0.7495, 0.625, 0.7479, 0.6211, 0.7539, 0.6211, 0.7529, 0.6221, 0.7528, 0.6221, 0.7539, 0.6211, 0.7529, 0.6211, 0.7519, 0.6221, 0.7519, 0.6221, 0.7528, 0.6211, 0.7519, 0.6211, 0.75, 0.6221, 0.75, 0.6221, 0.7519, 0.6221, 0.7539, 0.6221, 0.7528, 0.6231, 0.7529, 0.6231, 0.7539, 0.6221, 0.7528, 0.6221, 0.7519, 0.623, 0.752, 0.6231, 0.7529, 0.6221, 0.7519, 0.6221, 0.75, 0.6229, 0.75, 0.623, 0.752, 0.6231, 0.7539, 0.6231, 0.7529, 0.625, 0.7529, 0.625, 0.7539, 0.6231, 0.7529, 0.623, 0.752, 0.625, 0.7521, 0.625, 0.7529, 0.623, 0.752, 0.6229, 0.75, 0.625, 0.7495, 0.625, 0.7521, 0.6211, 0.7461, 0.6221, 0.7461, 0.6222, 0.7471, 0.6211, 0.7471, 0.6221, 0.7461, 0.6231, 0.7461, 0.6231, 0.7471, 0.6222, 0.7471, 0.6231, 0.7461, 0.625, 0.7461, 0.625, 0.7471, 0.6231, 0.7471, 0.6211, 0.7471, 0.6222, 0.7471, 0.6221, 0.7481, 0.6211, 0.7481, 0.6222, 0.7471, 0.6231, 0.7471, 0.623, 0.748, 0.6221, 0.7481, 0.6231, 0.7471, 0.625, 0.7471, 0.625, 0.7479, 0.623, 0.748, 0.6211, 0.7481, 0.6221, 0.7481, 0.6221, 0.75, 0.6211, 0.75, 0.6221, 0.7481, 0.623, 0.748, 0.6229, 0.75, 0.6221, 0.75, 0.623, 0.748, 0.625, 0.7479, 0.625, 0.7495, 0.6229, 0.75, 0.3711, 0.5039, 0.3711, 0.5029, 0.3721, 0.5028, 0.3721, 0.5039, 0.3711, 0.5029, 0.3711, 0.5019, 0.3721, 0.5019, 0.3721, 0.5028, 0.3711, 0.5019, 0.3711, 0.5, 0.3721, 0.5, 0.3721, 0.5019, 0.3721, 0.5039, 0.3721, 0.5028, 0.3731, 0.5029, 0.3731, 0.5039, 0.3721, 0.5028, 0.3721, 0.5019, 0.373, 0.502, 0.3731, 0.5029, 0.3721, 0.5019, 0.3721, 0.5, 0.3729, 0.5, 0.373, 0.502, 0.3731, 0.5039, 0.3731, 0.5029, 0.375, 0.5029, 0.375, 0.5039, 0.3731, 0.5029, 0.373, 0.502, 0.375, 0.5021, 0.375, 0.5029, 0.373, 0.502, 0.3729, 0.5, 0.375, 0.5005, 0.375, 0.5021, 0.3789, 0.4961, 0.3789, 0.4971, 0.3779, 0.4972, 0.3779, 0.4961, 0.3789, 0.4971, 0.3789, 0.4981, 0.3779, 0.4981, 0.3779, 0.4972, 0.3789, 0.4981, 0.3789, 0.5, 0.3779, 0.5, 0.3779, 0.4981, 0.3779, 0.4961, 0.3779, 0.4972, 0.3769, 0.4971, 0.3769, 0.4961, 0.3779, 0.4972, 0.3779, 0.4981, 0.377, 0.498, 0.3769, 0.4971, 0.3779, 0.4981, 0.3779, 0.5, 0.3771, 0.5, 0.377, 0.498, 0.3769, 0.4961, 0.3769, 0.4971, 0.375, 0.4971, 0.375, 0.4961, 0.3769, 0.4971, 0.377, 0.498, 0.375, 0.4979, 0.375, 0.4971, 0.377, 0.498, 0.3771, 0.5, 0.375, 0.5005, 0.375, 0.4979, 0.3789, 0.5039, 0.3779, 0.5039, 0.3778, 0.5029, 0.3789, 0.5029, 0.3779, 0.5039, 0.3769, 0.5039, 0.3769, 0.5029, 0.3778, 0.5029, 0.3769, 0.5039, 0.375, 0.5039, 0.375, 0.5029, 0.3769, 0.5029, 0.3789, 0.5029, 0.3778, 0.5029, 0.3779, 0.5019, 0.3789, 0.5019, 0.3778, 0.5029, 0.3769, 0.5029, 0.377, 0.502, 0.3779, 0.5019, 0.3769, 0.5029, 0.375, 0.5029, 0.375, 0.5021, 0.377, 0.502, 0.3789, 0.5019, 0.3779, 0.5019, 0.3779, 0.5, 0.3789, 0.5, 0.3779, 0.5019, 0.377, 0.502, 0.3771, 0.5, 0.3779, 0.5, 0.377, 0.502, 0.375, 0.5021, 0.375, 0.5005, 0.3771, 0.5, 0.6289, 0.5039, 0.6279, 0.5039, 0.6278, 0.5029, 0.6289, 0.5029, 0.6279, 0.5039, 0.6269, 0.5039, 0.6269, 0.5029, 0.6278, 0.5029, 0.6269, 0.5039, 0.625, 0.5039, 0.625, 0.5029, 0.6269, 0.5029, 0.6289, 0.5029, 0.6278, 0.5029, 0.6279, 0.5019, 0.6289, 0.5019, 0.6278, 0.5029, 0.6269, 0.5029, 0.627, 0.502, 0.6279, 0.5019, 0.6269, 0.5029, 0.625, 0.5029, 0.625, 0.5021, 0.627, 0.502, 0.6289, 0.5019, 0.6279, 0.5019, 0.6279, 0.5, 0.6289, 0.5, 0.6279, 0.5019, 0.627, 0.502, 0.6271, 0.5, 0.6279, 0.5, 0.627, 0.502, 0.625, 0.5021, 0.6245, 0.5, 0.6271, 0.5, 0.6211, 0.5039, 0.6211, 0.5029, 0.6221, 0.5028, 0.6221, 0.5039, 0.6211, 0.5029, 0.6211, 0.5019, 0.6221, 0.5019, 0.6221, 0.5028, 0.6211, 0.5019, 0.6211, 0.5, 0.6221, 0.5, 0.6221, 0.5019, 0.6221, 0.5039, 0.6221, 0.5028, 0.6231, 0.5029, 0.6231, 0.5039, 0.6221, 0.5028, 0.6221, 0.5019, 0.623, 0.502, 0.6231, 0.5029, 0.6221, 0.5019, 0.6221, 0.5, 0.6229, 0.5, 0.623, 0.502, 0.6231, 0.5039, 0.6231, 0.5029, 0.625, 0.5029, 0.625, 0.5039, 0.6231, 0.5029, 0.623, 0.502, 0.625, 0.5021, 0.625, 0.5029, 0.623, 0.502, 0.6229, 0.5, 0.6245, 0.5, 0.625, 0.5021, 0.6211, 0.4961, 0.6221, 0.4961, 0.6222, 0.4971, 0.6211, 0.4971, 0.6221, 0.4961, 0.6231, 0.4961, 0.6231, 0.4971, 0.6222, 0.4971, 0.6231, 0.4961, 0.625, 0.4961, 0.625, 0.4971, 0.6231, 0.4971, 0.6211, 0.4971, 0.6222, 0.4971, 0.6221, 0.4981, 0.6211, 0.4981, 0.6222, 0.4971, 0.6231, 0.4971, 0.623, 0.498, 0.6221, 0.4981, 0.6231, 0.4971, 0.625, 0.4971, 0.625, 0.4979, 0.623, 0.498, 0.6211, 0.4981, 0.6221, 0.4981, 0.6221, 0.5, 0.6211, 0.5, 0.6221, 0.4981, 0.623, 0.498, 0.6229, 0.5, 0.6221, 0.5, 0.623, 0.498, 0.625, 0.4979, 0.6245, 0.5, 0.6229, 0.5, 0.1289, 0.5039, 0.1289, 0.7461, 0.1279, 0.7461, 0.1279, 0.5039, 0.1279, 0.5039, 0.1279, 0.7461, 0.1269, 0.7461, 0.1269, 0.5039, 0.1269, 0.5039, 0.1269, 0.7461, 0.125, 0.7461, 0.125, 0.5039, 0.375, 0.2461, 0.375, 0.003888, 0.3769, 0.003888, 0.3769, 0.2461, 0.3769, 0.2461, 0.3769, 0.003888, 0.3779, 0.003888, 0.3779, 0.2461, 0.3779, 0.2461, 0.3779, 0.003888, 0.3789, 0.003888, 0.3789, 0.2461, 0.3789, 0.9961, 0.6211, 0.9961, 0.6211, 0.9971, 0.3789, 0.9971, 0.3789, 0.9971, 0.6211, 0.9971, 0.6211, 0.9981, 0.3789, 0.9981, 0.3789, 0.9981, 0.6211, 0.9981, 0.6211, 1.0, 0.3789, 1.0, 0.3789, 0.0, 0.6211, 0.0, 0.6211, 0.001944, 0.3789, 0.001944, 0.3789, 0.001944, 0.6211, 0.001944, 0.6211, 0.002882, 0.3789, 0.002882, 0.3789, 0.002882, 0.6211, 0.002882, 0.6211, 0.003888, 0.3789, 0.003888, 0.8711, 0.7461, 0.8711, 0.5039, 0.8721, 0.5039, 0.8721, 0.7461, 0.8721, 0.7461, 0.8721, 0.5039, 0.8731, 0.5039, 0.8731, 0.7461, 0.8731, 0.7461, 0.8731, 0.5039, 0.875, 0.5039, 0.875, 0.7461, 0.625, 0.003888, 0.625, 0.2461, 0.6231, 0.2461, 0.6231, 0.003888, 0.6231, 0.003888, 0.6231, 0.2461, 0.6221, 0.2461, 0.6221, 0.003888, 0.6221, 0.003888, 0.6221, 0.2461, 0.6211, 0.2461, 0.6211, 0.003888, 0.6211, 0.2539, 0.3789, 0.2539, 0.3789, 0.2529, 0.6211, 0.2529, 0.6211, 0.2529, 0.3789, 0.2529, 0.3789, 0.2519, 0.6211, 0.2519, 0.6211, 0.2519, 0.3789, 0.2519, 0.3789, 0.25, 0.6211, 0.25, 0.6211, 0.25, 0.3789, 0.25, 0.3789, 0.2481, 0.6211, 0.2481, 0.6211, 0.2481, 0.3789, 0.2481, 0.3789, 0.2471, 0.6211, 0.2471, 0.6211, 0.2471, 0.3789, 0.2471, 0.3789, 0.2461, 0.6211, 0.2461, 0.3711, 0.5039, 0.1289, 0.5039, 0.1289, 0.5029, 0.3711, 0.5029, 0.3711, 0.5029, 0.1289, 0.5029, 0.1289, 0.5019, 0.3711, 0.5019, 0.3711, 0.5019, 0.1289, 0.5019, 0.1289, 0.5, 0.3711, 0.5, 0.375, 0.4961, 0.375, 0.2539, 0.3769, 0.2539, 0.3769, 0.4961, 0.3769, 0.4961, 0.3769, 0.2539, 0.3779, 0.2539, 0.3779, 0.4961, 0.3779, 0.4961, 0.3779, 0.2539, 0.3789, 0.2539, 0.3789, 0.4961, 0.8711, 0.5039, 0.6289, 0.5039, 0.6289, 0.5029, 0.8711, 0.5029, 0.8711, 0.5029, 0.6289, 0.5029, 0.6289, 0.5019, 0.8711, 0.5019, 0.8711, 0.5019, 0.6289, 0.5019, 0.6289, 0.5, 0.8711, 0.5, 0.625, 0.2539, 0.625, 0.4961, 0.6231, 0.4961, 0.6231, 0.2539, 0.6231, 0.2539, 0.6231, 0.4961, 0.6221, 0.4961, 0.6221, 0.2539, 0.6221, 0.2539, 0.6221, 0.4961, 0.6211, 0.4961, 0.6211, 0.2539, 0.6211, 0.5039, 0.3789, 0.5039, 0.3789, 0.5029, 0.6211, 0.5029, 0.6211, 0.5029, 0.3789, 0.5029, 0.3789, 0.5019, 0.6211, 0.5019, 0.6211, 0.5019, 0.3789, 0.5019, 0.3789, 0.5, 0.6211, 0.5, 0.6211, 0.5, 0.3789, 0.5, 0.3789, 0.4981, 0.6211, 0.4981, 0.6211, 0.4981, 0.3789, 0.4981, 0.3789, 0.4971, 0.6211, 0.4971, 0.6211, 0.4971, 0.3789, 0.4971, 0.3789, 0.4961, 0.6211, 0.4961, 0.3711, 0.7461, 0.3711, 0.5039, 0.3721, 0.5039, 0.3721, 0.7461, 0.3721, 0.7461, 0.3721, 0.5039, 0.3731, 0.5039, 0.3731, 0.7461, 0.3731, 0.7461, 0.3731, 0.5039, 0.375, 0.5039, 0.375, 0.7461, 0.375, 0.7461, 0.375, 0.5039, 0.3769, 0.5039, 0.3769, 0.7461, 0.3769, 0.7461, 0.3769, 0.5039, 0.3779, 0.5039, 0.3779, 0.7461, 0.3779, 0.7461, 0.3779, 0.5039, 0.3789, 0.5039, 0.3789, 0.7461, 0.6289, 0.5039, 0.6289, 0.7461, 0.6279, 0.7461, 0.6279, 0.5039, 0.6279, 0.5039, 0.6279, 0.7461, 0.6269, 0.7461, 0.6269, 0.5039, 0.6269, 0.5039, 0.6269, 0.7461, 0.625, 0.7461, 0.625, 0.5039, 0.625, 0.5039, 0.625, 0.7461, 0.6231, 0.7461, 0.6231, 0.5039, 0.6231, 0.5039, 0.6231, 0.7461, 0.6221, 0.7461, 0.6221, 0.5039, 0.6221, 0.5039, 0.6221, 0.7461, 0.6211, 0.7461, 0.6211, 0.5039, 0.6211, 0.7539, 0.3789, 0.7539, 0.3789, 0.7529, 0.6211, 0.7529, 0.6211, 0.7529, 0.3789, 0.7529, 0.3789, 0.7519, 0.6211, 0.7519, 0.6211, 0.7519, 0.3789, 0.7519, 0.3789, 0.75, 0.6211, 0.75, 0.6211, 0.75, 0.3789, 0.75, 0.3789, 0.7481, 0.6211, 0.7481, 0.6211, 0.7481, 0.3789, 0.7481, 0.3789, 0.7471, 0.6211, 0.7471, 0.6211, 0.7471, 0.3789, 0.7471, 0.3789, 0.7461, 0.6211, 0.7461, 0.1289, 0.7461, 0.3711, 0.7461, 0.3711, 0.7471, 0.1289, 0.7471, 0.1289, 0.7471, 0.3711, 0.7471, 0.3711, 0.7481, 0.1289, 0.7481, 0.1289, 0.7481, 0.3711, 0.7481, 0.3711, 0.75, 0.1289, 0.75, 0.375, 0.9961, 0.375, 0.7539, 0.3769, 0.7539, 0.3769, 0.9961, 0.3769, 0.9961, 0.3769, 0.7539, 0.3779, 0.7539, 0.3779, 0.9961, 0.3779, 0.9961, 0.3779, 0.7539, 0.3789, 0.7539, 0.3789, 0.9961, 0.6289, 0.7461, 0.8711, 0.7461, 0.8711, 0.7471, 0.6289, 0.7471, 0.6289, 0.7471, 0.8711, 0.7471, 0.8711, 0.7481, 0.6289, 0.7481, 0.6289, 0.7481, 0.8711, 0.7481, 0.8711, 0.75, 0.6289, 0.75, 0.625, 0.7539, 0.625, 0.9961, 0.6231, 0.9961, 0.6231, 0.7539, 0.6231, 0.7539, 0.6231, 0.9961, 0.6221, 0.9961, 0.6221, 0.7539, 0.6221, 0.7539, 0.6221, 0.9961, 0.6211, 0.9961, 0.6211, 0.7539, 0.1289, 0.5039, 0.3711, 0.5039, 0.3711, 0.7461, 0.1289, 0.7461])
me_cube_003.materials.append(mat_color___green)
me_cube_003.use_remesh_fix_poles = True
me_cube_003.use_remesh_preserve_attributes = False
me_cube_003.update()

# ---- objects
ob_cube = bpy.data.objects.new('Cube', me_cube_003)
ob_trueisocam = bpy.data.objects.new('TrueIsoCam', cam_camera_003)
ob_iso_primary = bpy.data.objects.new('ISO Primary', light_area_010)
ob_iso_left = bpy.data.objects.new('ISO Left', light_area_009)
ob_iso_top = bpy.data.objects.new('ISO Top', light_area_004)
ob_iso_add_on = bpy.data.objects.new('ISO Add On', light_point_004)
ob_main_camera = bpy.data.objects.new('Main Camera', cam_camera_002)
ob_front_addon = bpy.data.objects.new('Front Addon', light_point_003)
ob_front_primary_light = bpy.data.objects.new('Front Primary Light', light_area_003)
ob_front_right_light = bpy.data.objects.new('Front Right Light', light_area_002)
ob_front_top_light = bpy.data.objects.new('Front Top Light', light_area_001)
ob_dynamic_top_light = bpy.data.objects.new('Dynamic Top Light', light_area_013)
ob_dynamic_primary_light = bpy.data.objects.new('Dynamic Primary Light', light_area_012)
ob_dynamic_right_light = bpy.data.objects.new('Dynamic Right Light', light_area_011)
ob_dynamic_add_on = bpy.data.objects.new('Dynamic Add on', light_point)

# ---- transforms, parenting, visibility, modifiers, constraints
ob_cube.location = (0.0, 0.0, 0.0)
_m = ob_cube.modifiers.new('Auto Smooth', 'NODES')
_m.node_group = ng_auto_smooth
_gi = [s.identifier for s in ng_auto_smooth.interface.items_tree if s.item_type == 'SOCKET' and s.in_out == 'INPUT']
_m[_gi[1]] = 0.5236  # Angle
ob_trueisocam.location = (30.61, -30.61, 30.61)
ob_trueisocam.rotation_euler = (0.9553, 0.0, 0.7854)
ob_iso_primary.location = (4.008, -0.5679, 0.7999)
ob_iso_primary.rotation_euler = (-0.9715, 1.107, -1.147)
ob_iso_left.location = (-3.607, -3.09, -0.4705)
ob_iso_left.rotation_euler = (-1.906, -0.1809, 2.833)
ob_iso_top.location = (0.0, 0.9682, 4.189)
ob_iso_add_on.location = (1.841, 0.4547, -3.142)
ob_main_camera.location = (0.0, -9.73, 0.0)
ob_main_camera.rotation_euler = (1.571, -0.0, -0.0)
ob_front_addon.location = (1.217, 1.206, -0.585)
ob_front_primary_light.location = (4.346, -3.905, -0.1597)
ob_front_primary_light.rotation_euler = (-1.553, 0.9884, -2.227)
ob_front_right_light.location = (-5.399, -1.756, -0.1846)
ob_front_right_light.rotation_euler = (-1.775, -0.07656, 1.892)
ob_front_top_light.location = (0.0, 0.9682, 4.71)
ob_dynamic_top_light.location = (0.0, 0.9682, 5.073)
ob_dynamic_primary_light.location = (4.122, -3.327, 0.6623)
ob_dynamic_primary_light.rotation_euler = (-0.8985, 1.247, -1.538)
ob_dynamic_right_light.location = (-4.103, -2.329, -0.07412)
ob_dynamic_right_light.rotation_euler = (-1.775, -0.07656, 2.2)
ob_dynamic_add_on.location = (-0.716, 0.5481, -2.552)

# ---- collection membership
scene.collection.objects.link(ob_cube)
col_iso_studio.objects.link(ob_trueisocam)
col_iso_studio.objects.link(ob_iso_primary)
col_iso_studio.objects.link(ob_iso_left)
col_iso_studio.objects.link(ob_iso_top)
col_iso_studio.objects.link(ob_iso_add_on)
col_normal_studio.objects.link(ob_main_camera)
col_front_light.objects.link(ob_front_addon)
col_front_light.objects.link(ob_front_primary_light)
col_front_light.objects.link(ob_front_right_light)
col_front_light.objects.link(ob_front_top_light)
col_dynamic_light.objects.link(ob_dynamic_top_light)
col_dynamic_light.objects.link(ob_dynamic_primary_light)
col_dynamic_light.objects.link(ob_dynamic_right_light)
col_dynamic_light.objects.link(ob_dynamic_add_on)

# ---- scene / render settings (as saved in the file)
scene.camera = ob_main_camera
scene.frame_start = 1; scene.frame_end = 250; scene.frame_set(0)
scene.render.engine = 'CYCLES'
scene.render.image_settings.compression = 100
scene.render.resolution_x = 2400
scene.render.resolution_y = 2400
scene.render.film_transparent = True
scene.cycles.samples = 800
scene.cycles.sampling_pattern = 'TABULATED_SOBOL'
scene.cycles.use_adaptive_sampling = False
scene.cycles.use_light_tree = False
scene.cycles.film_transparent_glass = True
scene.cycles.film_transparent_roughness = 1.0
scene.view_settings.look = 'High Contrast'
scene.view_settings.view_transform = 'Filmic'
bpy.context.view_layer.update()

